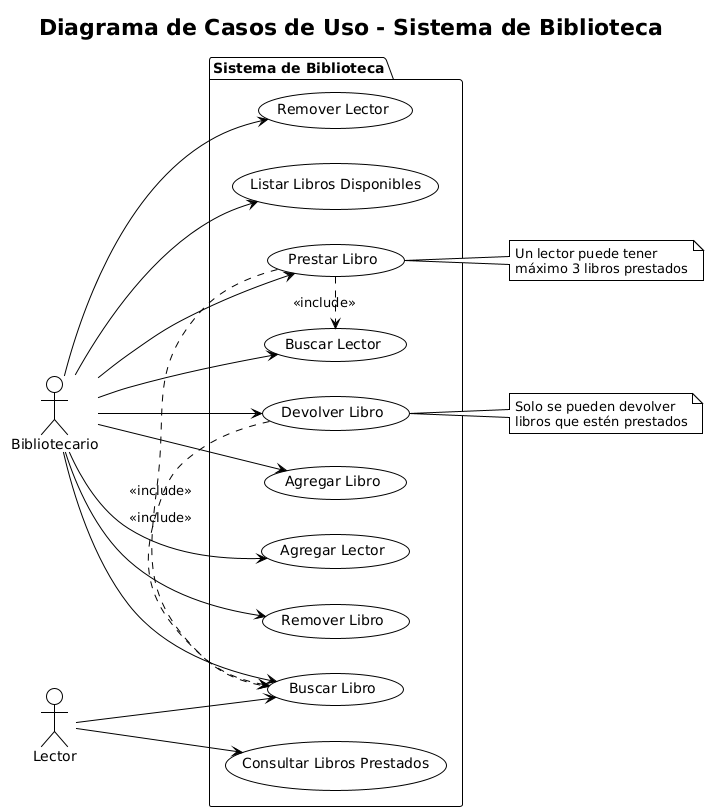

The diagram above was rendered by PlantUML. Its source (embedded in the PNG):
@startuml BibliotecaUseCases
!theme plain
title Diagrama de Casos de Uso - Sistema de Biblioteca

left to right direction

actor "Bibliotecario" as bibliotecario
actor "Lector" as lector

package "Sistema de Biblioteca" {
  usecase "Agregar Libro" as UC1
  usecase "Agregar Lector" as UC2
  usecase "Buscar Libro" as UC3
  usecase "Buscar Lector" as UC4
  usecase "Prestar Libro" as UC5
  usecase "Devolver Libro" as UC6
  usecase "Remover Libro" as UC7
  usecase "Remover Lector" as UC8
  usecase "Consultar Libros Prestados" as UC9
  usecase "Listar Libros Disponibles" as UC10
}

' Relaciones
bibliotecario --> UC1
bibliotecario --> UC2
bibliotecario --> UC3
bibliotecario --> UC4
bibliotecario --> UC5
bibliotecario --> UC6
bibliotecario --> UC7
bibliotecario --> UC8
bibliotecario --> UC10

lector --> UC3
lector --> UC9

' Extensiones y inclusiones
UC5 .> UC3 : <<include>>
UC5 .> UC4 : <<include>>
UC6 .> UC3 : <<include>>

note right of UC5
  Un lector puede tener
  máximo 3 libros prestados
end note

note right of UC6
  Solo se pueden devolver
  libros que estén prestados
end note

@enduml